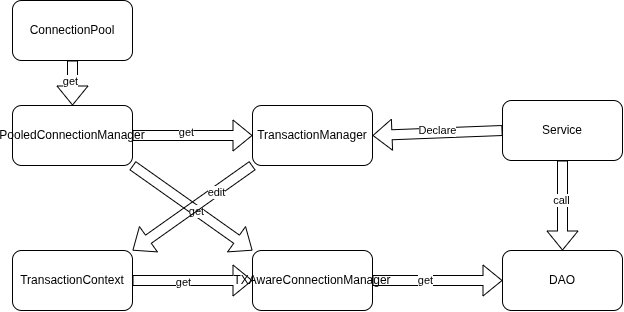

The diagram above was exported from draw.io. Its source (the exported page's mxGraphModel, read from the mxfile embedded in the PNG):
<mxGraphModel dx="1340" dy="916" grid="1" gridSize="10" guides="1" tooltips="1" connect="1" arrows="1" fold="1" page="1" pageScale="1" pageWidth="850" pageHeight="1100" math="0" shadow="0">
  <root>
    <mxCell id="0" />
    <mxCell id="1" parent="0" />
    <mxCell id="cqnktk8Jl3zjdVzWiqNk-1" parent="1" style="rounded=1;whiteSpace=wrap;html=1;" value="ConnectionPool" vertex="1">
      <mxGeometry height="60" width="120" x="100" y="30" as="geometry" />
    </mxCell>
    <mxCell id="cqnktk8Jl3zjdVzWiqNk-2" parent="1" style="rounded=1;whiteSpace=wrap;html=1;" value="PooledConnectionManager" vertex="1">
      <mxGeometry height="60" width="120" x="100" y="135" as="geometry" />
    </mxCell>
    <mxCell id="cqnktk8Jl3zjdVzWiqNk-3" parent="1" style="rounded=1;whiteSpace=wrap;html=1;" value="TransactionManager" vertex="1">
      <mxGeometry height="60" width="120" x="340" y="135" as="geometry" />
    </mxCell>
    <mxCell id="cqnktk8Jl3zjdVzWiqNk-4" parent="1" style="rounded=1;whiteSpace=wrap;html=1;" value="TransactionContext" vertex="1">
      <mxGeometry height="60" width="120" x="100" y="280" as="geometry" />
    </mxCell>
    <mxCell id="cqnktk8Jl3zjdVzWiqNk-5" parent="1" style="rounded=1;whiteSpace=wrap;html=1;" value="TXAwareConnectionManager" vertex="1">
      <mxGeometry height="60" width="120" x="340" y="280" as="geometry" />
    </mxCell>
    <mxCell id="cqnktk8Jl3zjdVzWiqNk-17" edge="1" parent="1" source="cqnktk8Jl3zjdVzWiqNk-1" style="shape=flexArrow;endArrow=classic;html=1;rounded=0;exitX=0.5;exitY=1;exitDx=0;exitDy=0;entryX=0.5;entryY=0;entryDx=0;entryDy=0;" target="cqnktk8Jl3zjdVzWiqNk-2" value="">
      <mxGeometry height="50" relative="1" width="50" as="geometry">
        <mxPoint x="400" y="480" as="sourcePoint" />
        <mxPoint x="450" y="430" as="targetPoint" />
      </mxGeometry>
    </mxCell>
    <mxCell id="cqnktk8Jl3zjdVzWiqNk-18" connectable="0" parent="cqnktk8Jl3zjdVzWiqNk-17" style="edgeLabel;html=1;align=center;verticalAlign=middle;resizable=0;points=[];" value="get" vertex="1">
      <mxGeometry relative="1" x="-0.1111" y="-3" as="geometry">
        <mxPoint as="offset" />
      </mxGeometry>
    </mxCell>
    <mxCell id="cqnktk8Jl3zjdVzWiqNk-22" edge="1" parent="1" source="cqnktk8Jl3zjdVzWiqNk-2" style="shape=flexArrow;endArrow=classic;html=1;rounded=0;exitX=1;exitY=1;exitDx=0;exitDy=0;entryX=0;entryY=0;entryDx=0;entryDy=0;" target="cqnktk8Jl3zjdVzWiqNk-5" value="">
      <mxGeometry height="50" relative="1" width="50" as="geometry">
        <mxPoint x="400" y="480" as="sourcePoint" />
        <mxPoint x="190" y="250" as="targetPoint" />
      </mxGeometry>
    </mxCell>
    <mxCell id="cqnktk8Jl3zjdVzWiqNk-23" connectable="0" parent="cqnktk8Jl3zjdVzWiqNk-22" style="edgeLabel;html=1;align=center;verticalAlign=middle;resizable=0;points=[];" value="get" vertex="1">
      <mxGeometry relative="1" x="0.0608" y="-1" as="geometry">
        <mxPoint as="offset" />
      </mxGeometry>
    </mxCell>
    <mxCell id="cqnktk8Jl3zjdVzWiqNk-24" edge="1" parent="1" source="cqnktk8Jl3zjdVzWiqNk-2" style="shape=flexArrow;endArrow=classic;html=1;rounded=0;entryX=0;entryY=0.5;entryDx=0;entryDy=0;" target="cqnktk8Jl3zjdVzWiqNk-3" value="">
      <mxGeometry height="50" relative="1" width="50" as="geometry">
        <mxPoint x="250" y="120" as="sourcePoint" />
        <mxPoint x="450" y="430" as="targetPoint" />
      </mxGeometry>
    </mxCell>
    <mxCell id="cqnktk8Jl3zjdVzWiqNk-25" connectable="0" parent="cqnktk8Jl3zjdVzWiqNk-24" style="edgeLabel;html=1;align=center;verticalAlign=middle;resizable=0;points=[];" value="get" vertex="1">
      <mxGeometry relative="1" x="-0.1167" y="2" as="geometry">
        <mxPoint y="-2" as="offset" />
      </mxGeometry>
    </mxCell>
    <mxCell id="cqnktk8Jl3zjdVzWiqNk-26" edge="1" parent="1" source="cqnktk8Jl3zjdVzWiqNk-3" style="shape=flexArrow;endArrow=classic;html=1;rounded=0;exitX=0;exitY=1;exitDx=0;exitDy=0;entryX=1;entryY=0;entryDx=0;entryDy=0;" target="cqnktk8Jl3zjdVzWiqNk-4" value="">
      <mxGeometry height="50" relative="1" width="50" as="geometry">
        <mxPoint x="400" y="480" as="sourcePoint" />
        <mxPoint x="450" y="430" as="targetPoint" />
      </mxGeometry>
    </mxCell>
    <mxCell id="cqnktk8Jl3zjdVzWiqNk-27" connectable="0" parent="cqnktk8Jl3zjdVzWiqNk-26" style="edgeLabel;html=1;align=center;verticalAlign=middle;resizable=0;points=[];" value="edit" vertex="1">
      <mxGeometry relative="1" x="-0.385" as="geometry">
        <mxPoint as="offset" />
      </mxGeometry>
    </mxCell>
    <mxCell id="cqnktk8Jl3zjdVzWiqNk-29" edge="1" parent="1" source="cqnktk8Jl3zjdVzWiqNk-4" style="shape=flexArrow;endArrow=classic;html=1;rounded=0;exitX=1;exitY=0.5;exitDx=0;exitDy=0;entryX=0;entryY=0.5;entryDx=0;entryDy=0;" target="cqnktk8Jl3zjdVzWiqNk-5" value="">
      <mxGeometry height="50" relative="1" width="50" as="geometry">
        <mxPoint x="400" y="480" as="sourcePoint" />
        <mxPoint x="450" y="430" as="targetPoint" />
      </mxGeometry>
    </mxCell>
    <mxCell id="cqnktk8Jl3zjdVzWiqNk-30" connectable="0" parent="cqnktk8Jl3zjdVzWiqNk-29" style="edgeLabel;html=1;align=center;verticalAlign=middle;resizable=0;points=[];" value="get" vertex="1">
      <mxGeometry relative="1" x="-0.1667" y="-1" as="geometry">
        <mxPoint as="offset" />
      </mxGeometry>
    </mxCell>
    <mxCell id="cqnktk8Jl3zjdVzWiqNk-31" edge="1" parent="1" source="cqnktk8Jl3zjdVzWiqNk-5" style="shape=flexArrow;endArrow=classic;html=1;rounded=0;exitX=1;exitY=0.5;exitDx=0;exitDy=0;" value="">
      <mxGeometry height="50" relative="1" width="50" as="geometry">
        <mxPoint x="510" y="350" as="sourcePoint" />
        <mxPoint x="590" y="310" as="targetPoint" />
      </mxGeometry>
    </mxCell>
    <mxCell id="cqnktk8Jl3zjdVzWiqNk-35" connectable="0" parent="cqnktk8Jl3zjdVzWiqNk-31" style="edgeLabel;html=1;align=center;verticalAlign=middle;resizable=0;points=[];" value="get" vertex="1">
      <mxGeometry relative="1" x="-0.2" y="1" as="geometry">
        <mxPoint as="offset" />
      </mxGeometry>
    </mxCell>
    <mxCell id="cqnktk8Jl3zjdVzWiqNk-32" parent="1" style="rounded=1;whiteSpace=wrap;html=1;" value="DAO" vertex="1">
      <mxGeometry height="60" width="120" x="590" y="280" as="geometry" />
    </mxCell>
    <mxCell id="cqnktk8Jl3zjdVzWiqNk-36" parent="1" style="rounded=1;whiteSpace=wrap;html=1;" value="Service" vertex="1">
      <mxGeometry height="60" width="120" x="590" y="130" as="geometry" />
    </mxCell>
    <mxCell id="cqnktk8Jl3zjdVzWiqNk-37" edge="1" parent="1" source="cqnktk8Jl3zjdVzWiqNk-36" style="shape=flexArrow;endArrow=classic;html=1;rounded=0;exitX=0;exitY=0.5;exitDx=0;exitDy=0;entryX=1;entryY=0.5;entryDx=0;entryDy=0;" target="cqnktk8Jl3zjdVzWiqNk-3" value="">
      <mxGeometry height="50" relative="1" width="50" as="geometry">
        <mxPoint x="400" y="480" as="sourcePoint" />
        <mxPoint x="450" y="430" as="targetPoint" />
      </mxGeometry>
    </mxCell>
    <mxCell id="cqnktk8Jl3zjdVzWiqNk-38" connectable="0" parent="cqnktk8Jl3zjdVzWiqNk-37" style="edgeLabel;html=1;align=center;verticalAlign=middle;resizable=0;points=[];" value="Declare" vertex="1">
      <mxGeometry relative="1" x="0.1835" y="-2" as="geometry">
        <mxPoint x="12" y="-1" as="offset" />
      </mxGeometry>
    </mxCell>
    <mxCell id="cqnktk8Jl3zjdVzWiqNk-39" edge="1" parent="1" source="cqnktk8Jl3zjdVzWiqNk-36" style="shape=flexArrow;endArrow=classic;html=1;rounded=0;exitX=0.5;exitY=1;exitDx=0;exitDy=0;entryX=0.5;entryY=0;entryDx=0;entryDy=0;" target="cqnktk8Jl3zjdVzWiqNk-32" value="">
      <mxGeometry height="50" relative="1" width="50" as="geometry">
        <mxPoint x="400" y="480" as="sourcePoint" />
        <mxPoint x="450" y="430" as="targetPoint" />
      </mxGeometry>
    </mxCell>
    <mxCell id="cqnktk8Jl3zjdVzWiqNk-40" connectable="0" parent="cqnktk8Jl3zjdVzWiqNk-39" style="edgeLabel;html=1;align=center;verticalAlign=middle;resizable=0;points=[];" value="call" vertex="1">
      <mxGeometry relative="1" x="-0.1333" y="-2" as="geometry">
        <mxPoint as="offset" />
      </mxGeometry>
    </mxCell>
  </root>
</mxGraphModel>